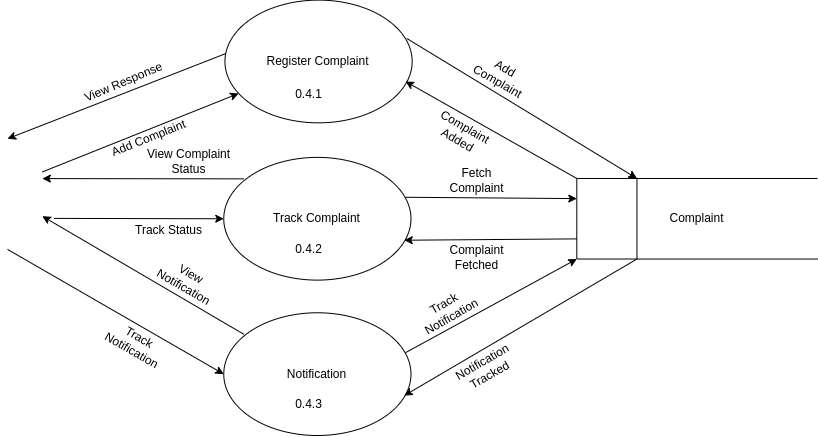

The diagram above was exported from draw.io. Its source (the exported page's mxGraphModel, read from the mxfile embedded in the PNG):
<mxGraphModel dx="1434" dy="783" grid="1" gridSize="10" guides="1" tooltips="1" connect="1" arrows="1" fold="1" page="1" pageScale="1" pageWidth="827" pageHeight="1169" math="0" shadow="0">
  <root>
    <mxCell id="0" />
    <mxCell id="1" parent="0" />
    <mxCell id="jsPVeI7ytuAK9CtYSdAV-10" value="" style="edgeStyle=none;orthogonalLoop=1;jettySize=auto;html=1;rounded=0;entryX=0.073;entryY=0.761;entryDx=0;entryDy=0;entryPerimeter=0;" parent="1" target="zB5RQNQVIBqfSYqidaWU-1" edge="1">
      <mxGeometry width="100" relative="1" as="geometry">
        <mxPoint x="44.82890589824404" y="411.45416880503114" as="sourcePoint" />
        <mxPoint x="251.57049527239968" y="342.52021567792485" as="targetPoint" />
        <Array as="points" />
      </mxGeometry>
    </mxCell>
    <mxCell id="jsPVeI7ytuAK9CtYSdAV-11" value="" style="edgeStyle=none;orthogonalLoop=1;jettySize=auto;html=1;rounded=0;exitX=0.107;exitY=0.175;exitDx=0;exitDy=0;exitPerimeter=0;" parent="1" source="zB5RQNQVIBqfSYqidaWU-3" edge="1">
      <mxGeometry width="100" relative="1" as="geometry">
        <mxPoint x="250.34106267056117" y="417.9714862475108" as="sourcePoint" />
        <mxPoint x="44.82890589824404" y="418.08945476663706" as="targetPoint" />
        <Array as="points" />
      </mxGeometry>
    </mxCell>
    <mxCell id="zB5RQNQVIBqfSYqidaWU-1" value="Register Complaint" style="ellipse;whiteSpace=wrap;html=1;" parent="1" vertex="1">
      <mxGeometry x="227.43266546600634" y="239.60000000000002" width="187.21296713192254" height="122.73006605091707" as="geometry" />
    </mxCell>
    <mxCell id="zB5RQNQVIBqfSYqidaWU-3" value="Track Complaint" style="ellipse;whiteSpace=wrap;html=1;" parent="1" vertex="1">
      <mxGeometry x="226.26744709590275" y="396.8838087760489" width="187.21296713192254" height="122.73006605091707" as="geometry" />
    </mxCell>
    <mxCell id="zB5RQNQVIBqfSYqidaWU-4" value="" style="edgeStyle=none;orthogonalLoop=1;jettySize=auto;html=1;rounded=0;entryX=0;entryY=0.5;entryDx=0;entryDy=0;" parent="1" target="zB5RQNQVIBqfSYqidaWU-3" edge="1">
      <mxGeometry width="100" relative="1" as="geometry">
        <mxPoint x="56.43854119765872" y="457.9011705362725" as="sourcePoint" />
        <mxPoint x="212.8950923007655" y="444.4417093707793" as="targetPoint" />
        <Array as="points" />
      </mxGeometry>
    </mxCell>
    <mxCell id="zB5RQNQVIBqfSYqidaWU-6" value="" style="edgeStyle=none;orthogonalLoop=1;jettySize=auto;html=1;rounded=0;exitX=0.004;exitY=0.436;exitDx=0;exitDy=0;exitPerimeter=0;" parent="1" source="zB5RQNQVIBqfSYqidaWU-1" edge="1">
      <mxGeometry width="100" relative="1" as="geometry">
        <mxPoint x="218.9734353894642" y="300.8660694449327" as="sourcePoint" />
        <mxPoint x="10" y="378.2777389970016" as="targetPoint" />
        <Array as="points" />
      </mxGeometry>
    </mxCell>
    <mxCell id="zB5RQNQVIBqfSYqidaWU-11" value="0.4.2" style="text;html=1;align=center;verticalAlign=middle;resizable=0;points=[];autosize=1;strokeColor=none;fillColor=none;" parent="1" vertex="1">
      <mxGeometry x="286.44304367402077" y="473.59010005787195" width="50" height="30" as="geometry" />
    </mxCell>
    <mxCell id="zB5RQNQVIBqfSYqidaWU-12" value="0.4.1" style="text;html=1;align=center;verticalAlign=middle;resizable=0;points=[];autosize=1;strokeColor=none;fillColor=none;" parent="1" vertex="1">
      <mxGeometry x="286.27102656461057" y="319.3745429330961" width="50" height="30" as="geometry" />
    </mxCell>
    <mxCell id="Zqg8r1I6BDAfEhOJX9To-3" value="Complaint&lt;br style=&quot;font-size: 12px;&quot;&gt;Fetched" style="text;html=1;align=center;verticalAlign=middle;resizable=0;points=[];autosize=1;strokeColor=none;fillColor=none;fontSize=12;" parent="1" vertex="1">
      <mxGeometry x="439.204128770824" y="477.3743935446282" width="80" height="40" as="geometry" />
    </mxCell>
    <mxCell id="v7KHOAzaiJnz43zt4m3B-2" value="Complaint" style="shape=partialRectangle;whiteSpace=wrap;html=1;left=0;right=0;fillColor=none;" parent="1" vertex="1">
      <mxGeometry x="579.2976136875282" y="417.9780388785502" width="240.70238631247187" height="80.54160584591433" as="geometry" />
    </mxCell>
    <mxCell id="v7KHOAzaiJnz43zt4m3B-4" value="" style="edgeStyle=none;orthogonalLoop=1;jettySize=auto;html=1;rounded=0;entryX=0;entryY=0.25;entryDx=0;entryDy=0;exitX=0.971;exitY=0.325;exitDx=0;exitDy=0;exitPerimeter=0;" parent="1" source="zB5RQNQVIBqfSYqidaWU-3" target="v7KHOAzaiJnz43zt4m3B-2" edge="1">
      <mxGeometry width="100" relative="1" as="geometry">
        <mxPoint x="418.8293561458803" y="438.30520606823336" as="sourcePoint" />
        <mxPoint x="448.24853669518234" y="335.5187757505903" as="targetPoint" />
        <Array as="points" />
      </mxGeometry>
    </mxCell>
    <mxCell id="v7KHOAzaiJnz43zt4m3B-5" value="Fetch&lt;br style=&quot;font-size: 12px;&quot;&gt;Complaint" style="text;html=1;align=center;verticalAlign=middle;resizable=0;points=[];autosize=1;strokeColor=none;fillColor=none;fontSize=12;" parent="1" vertex="1">
      <mxGeometry x="439.204128770824" y="399.88475002616485" width="80" height="40" as="geometry" />
    </mxCell>
    <mxCell id="v7KHOAzaiJnz43zt4m3B-6" value="" style="edgeStyle=none;orthogonalLoop=1;jettySize=auto;html=1;rounded=0;exitX=0;exitY=0.75;exitDx=0;exitDy=0;entryX=0.964;entryY=0.675;entryDx=0;entryDy=0;entryPerimeter=0;" parent="1" source="v7KHOAzaiJnz43zt4m3B-2" target="zB5RQNQVIBqfSYqidaWU-3" edge="1">
      <mxGeometry width="100" relative="1" as="geometry">
        <mxPoint x="485.6911301215669" y="565.6376495960598" as="sourcePoint" />
        <mxPoint x="432.20171094101755" y="488.93135831423666" as="targetPoint" />
        <Array as="points" />
      </mxGeometry>
    </mxCell>
    <mxCell id="v7KHOAzaiJnz43zt4m3B-12" value="Complaint&lt;br style=&quot;font-size: 12px;&quot;&gt;Added" style="text;html=1;align=center;verticalAlign=middle;resizable=0;points=[];autosize=1;strokeColor=none;fillColor=none;rotation=30;fontSize=12;" parent="1" vertex="1">
      <mxGeometry x="424.32483115713643" y="352.85147315292727" width="80" height="40" as="geometry" />
    </mxCell>
    <mxCell id="v7KHOAzaiJnz43zt4m3B-14" value="" style="edgeStyle=none;orthogonalLoop=1;jettySize=auto;html=1;rounded=0;entryX=0.25;entryY=0;entryDx=0;entryDy=0;exitX=0.971;exitY=0.325;exitDx=0;exitDy=0;exitPerimeter=0;" parent="1" target="v7KHOAzaiJnz43zt4m3B-2" edge="1">
      <mxGeometry width="100" relative="1" as="geometry">
        <mxPoint x="409.29669067987396" y="277.968486899168" as="sourcePoint" />
        <mxPoint x="580.4628320576318" y="279.3108469965997" as="targetPoint" />
        <Array as="points" />
      </mxGeometry>
    </mxCell>
    <mxCell id="v7KHOAzaiJnz43zt4m3B-15" value="Add&lt;br style=&quot;font-size: 12px;&quot;&gt;Complaint" style="text;html=1;align=center;verticalAlign=middle;resizable=0;points=[];autosize=1;strokeColor=none;fillColor=none;rotation=30;fontSize=12;" parent="1" vertex="1">
      <mxGeometry x="463.57700810445743" y="294.2307834833268" width="80" height="40" as="geometry" />
    </mxCell>
    <mxCell id="v7KHOAzaiJnz43zt4m3B-16" value="" style="edgeStyle=none;orthogonalLoop=1;jettySize=auto;html=1;rounded=0;exitX=0;exitY=0;exitDx=0;exitDy=0;entryX=0.964;entryY=0.675;entryDx=0;entryDy=0;entryPerimeter=0;" parent="1" source="v7KHOAzaiJnz43zt4m3B-2" edge="1">
      <mxGeometry width="100" relative="1" as="geometry">
        <mxPoint x="580.4628320576318" y="319.5816499195569" as="sourcePoint" />
        <mxPoint x="407.9594552003602" y="320.9240100169889" as="targetPoint" />
        <Array as="points" />
      </mxGeometry>
    </mxCell>
    <mxCell id="v7KHOAzaiJnz43zt4m3B-19" value="" style="ellipse;whiteSpace=wrap;html=1;align=center;aspect=fixed;fillColor=none;strokeColor=none;resizable=0;perimeter=centerPerimeter;rotatable=0;allowArrows=0;points=[];outlineConnect=1;" parent="1" vertex="1">
      <mxGeometry x="190.16634398919408" y="367.22463057570087" width="10" height="10" as="geometry" />
    </mxCell>
    <mxCell id="v7KHOAzaiJnz43zt4m3B-23" value="" style="endArrow=none;html=1;rounded=0;entryX=0;entryY=0;entryDx=0;entryDy=0;exitX=0;exitY=1;exitDx=0;exitDy=0;" parent="1" source="v7KHOAzaiJnz43zt4m3B-2" target="v7KHOAzaiJnz43zt4m3B-2" edge="1">
      <mxGeometry width="50" height="50" relative="1" as="geometry">
        <mxPoint x="560.5763169743359" y="383.0766763453207" as="sourcePoint" />
        <mxPoint x="560.5763169743359" y="303.3021334122245" as="targetPoint" />
      </mxGeometry>
    </mxCell>
    <mxCell id="v7KHOAzaiJnz43zt4m3B-24" value="" style="endArrow=none;html=1;rounded=0;entryX=0.25;entryY=0;entryDx=0;entryDy=0;exitX=0.25;exitY=1;exitDx=0;exitDy=0;" parent="1" source="v7KHOAzaiJnz43zt4m3B-2" target="v7KHOAzaiJnz43zt4m3B-2" edge="1">
      <mxGeometry width="50" height="50" relative="1" as="geometry">
        <mxPoint x="573.9486717694732" y="306.37038506349745" as="sourcePoint" />
        <mxPoint x="573.9486717694732" y="226.5958421304014" as="targetPoint" />
      </mxGeometry>
    </mxCell>
    <mxCell id="QhkLC9uYvlduANRtMDwW-14" value="" style="edgeStyle=none;orthogonalLoop=1;jettySize=auto;html=1;rounded=0;exitX=0.107;exitY=0.175;exitDx=0;exitDy=0;exitPerimeter=0;" parent="1" source="QhkLC9uYvlduANRtMDwW-17" edge="1">
      <mxGeometry width="100" relative="1" as="geometry">
        <mxPoint x="250.33990778537427" y="565.616444465338" as="sourcePoint" />
        <mxPoint x="44.82890589824404" y="455.68940854907055" as="targetPoint" />
        <Array as="points" />
      </mxGeometry>
    </mxCell>
    <mxCell id="QhkLC9uYvlduANRtMDwW-17" value="Notification" style="ellipse;whiteSpace=wrap;html=1;" parent="1" vertex="1">
      <mxGeometry x="226.2662922107159" y="552.2699339490828" width="187.21296713192254" height="122.73006605091707" as="geometry" />
    </mxCell>
    <mxCell id="QhkLC9uYvlduANRtMDwW-18" value="" style="edgeStyle=none;orthogonalLoop=1;jettySize=auto;html=1;rounded=0;entryX=0;entryY=0.5;entryDx=0;entryDy=0;" parent="1" target="QhkLC9uYvlduANRtMDwW-17" edge="1">
      <mxGeometry width="100" relative="1" as="geometry">
        <mxPoint x="10" y="488.86583835710013" as="sourcePoint" />
        <mxPoint x="212.8939374155786" y="592.0866675886064" as="targetPoint" />
        <Array as="points" />
      </mxGeometry>
    </mxCell>
    <mxCell id="QhkLC9uYvlduANRtMDwW-19" value="0.4.3" style="text;html=1;align=center;verticalAlign=middle;resizable=0;points=[];autosize=1;strokeColor=none;fillColor=none;" parent="1" vertex="1">
      <mxGeometry x="286.44188878883386" y="628.976225230906" width="50" height="30" as="geometry" />
    </mxCell>
    <mxCell id="QhkLC9uYvlduANRtMDwW-20" value="Notification&lt;br style=&quot;font-size: 12px;&quot;&gt;Tracked" style="text;html=1;align=center;verticalAlign=middle;resizable=0;points=[];autosize=1;strokeColor=none;fillColor=none;rotation=-30;fontSize=12;" parent="1" vertex="1">
      <mxGeometry x="448.3777285006754" y="587.7448105739253" width="80" height="40" as="geometry" />
    </mxCell>
    <mxCell id="QhkLC9uYvlduANRtMDwW-22" value="" style="edgeStyle=none;orthogonalLoop=1;jettySize=auto;html=1;rounded=0;entryX=0;entryY=1;entryDx=0;entryDy=0;exitX=0.971;exitY=0.325;exitDx=0;exitDy=0;exitPerimeter=0;" parent="1" source="QhkLC9uYvlduANRtMDwW-17" target="v7KHOAzaiJnz43zt4m3B-2" edge="1">
      <mxGeometry width="100" relative="1" as="geometry">
        <mxPoint x="418.82820126069345" y="593.6913312412673" as="sourcePoint" />
        <mxPoint x="579.2964588023414" y="593.4995655130625" as="targetPoint" />
        <Array as="points" />
      </mxGeometry>
    </mxCell>
    <mxCell id="QhkLC9uYvlduANRtMDwW-23" value="Track&lt;br&gt;Notification" style="text;html=1;align=center;verticalAlign=middle;resizable=0;points=[];autosize=1;strokeColor=none;fillColor=none;fontSize=12;rotation=-30;" parent="1" vertex="1">
      <mxGeometry x="409.64484241332747" y="529.9287899316234" width="80" height="40" as="geometry" />
    </mxCell>
    <mxCell id="QhkLC9uYvlduANRtMDwW-24" value="" style="edgeStyle=none;orthogonalLoop=1;jettySize=auto;html=1;rounded=0;exitX=0.25;exitY=1;exitDx=0;exitDy=0;entryX=0.964;entryY=0.675;entryDx=0;entryDy=0;entryPerimeter=0;" parent="1" source="v7KHOAzaiJnz43zt4m3B-2" target="QhkLC9uYvlduANRtMDwW-17" edge="1">
      <mxGeometry width="100" relative="1" as="geometry">
        <mxPoint x="579.2964588023414" y="633.7703684360197" as="sourcePoint" />
        <mxPoint x="432.2005560558307" y="644.3174834872707" as="targetPoint" />
        <Array as="points" />
      </mxGeometry>
    </mxCell>
    <mxCell id="QhkLC9uYvlduANRtMDwW-27" value="Track&lt;br style=&quot;font-size: 12px;&quot;&gt;Notification" style="text;html=1;align=center;verticalAlign=middle;resizable=0;points=[];autosize=1;strokeColor=none;fillColor=none;rotation=30;fontSize=12;" parent="1" vertex="1">
      <mxGeometry x="97.87708239531744" y="563.2775079091691" width="80" height="40" as="geometry" />
    </mxCell>
    <mxCell id="QhkLC9uYvlduANRtMDwW-28" value="View&lt;br style=&quot;font-size: 12px;&quot;&gt;Notification" style="text;html=1;align=center;verticalAlign=middle;resizable=0;points=[];autosize=1;strokeColor=none;fillColor=none;rotation=30;fontSize=12;" parent="1" vertex="1">
      <mxGeometry x="150.34102431337237" y="499.92464829310995" width="80" height="40" as="geometry" />
    </mxCell>
    <mxCell id="QhkLC9uYvlduANRtMDwW-30" value="&lt;font style=&quot;font-size: 12px;&quot;&gt;View Complaint&lt;br style=&quot;font-size: 12px;&quot;&gt;Status&lt;/font&gt;" style="text;html=1;align=center;verticalAlign=middle;resizable=0;points=[];autosize=1;strokeColor=none;fillColor=none;rotation=0;fontSize=12;" parent="1" vertex="1">
      <mxGeometry x="135.8711268023576" y="381.4429917978599" width="110" height="40" as="geometry" />
    </mxCell>
    <mxCell id="QhkLC9uYvlduANRtMDwW-31" value="Track Status" style="text;html=1;align=center;verticalAlign=middle;resizable=0;points=[];autosize=1;strokeColor=none;fillColor=none;rotation=0;fontSize=12;" parent="1" vertex="1">
      <mxGeometry x="125.65185620352821" y="454.7942068155013" width="90" height="30" as="geometry" />
    </mxCell>
    <mxCell id="QhkLC9uYvlduANRtMDwW-32" value="View Response" style="text;html=1;align=center;verticalAlign=middle;resizable=0;points=[];autosize=1;strokeColor=none;fillColor=none;rotation=-23;fontSize=12;" parent="1" vertex="1">
      <mxGeometry x="71.0481764970734" y="307.2895934193366" width="110" height="30" as="geometry" />
    </mxCell>
    <mxCell id="QhkLC9uYvlduANRtMDwW-34" value="Add Complaint" style="text;html=1;align=center;verticalAlign=middle;resizable=0;points=[];autosize=1;strokeColor=none;fillColor=none;rotation=-22;fontSize=12;" parent="1" vertex="1">
      <mxGeometry x="101.28551671785873" y="362.91286861745243" width="100" height="30" as="geometry" />
    </mxCell>
  </root>
</mxGraphModel>